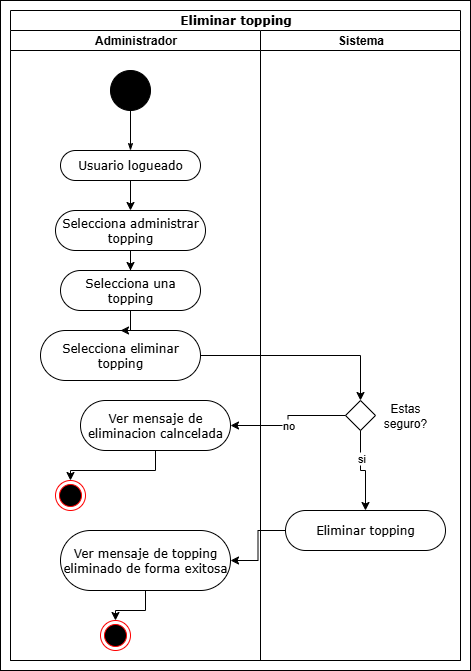

The diagram above was exported from draw.io. Its source (the exported page's mxGraphModel, read from the mxfile embedded in the PNG):
<mxGraphModel dx="1426" dy="785" grid="1" gridSize="10" guides="1" tooltips="1" connect="1" arrows="1" fold="1" page="1" pageScale="1" pageWidth="850" pageHeight="1100" background="none" math="0" shadow="0">
  <root>
    <mxCell id="0" />
    <mxCell id="1" parent="0" />
    <mxCell id="-cfjnvF_bHSGGwkKcoIG-19" value="" style="rounded=0;whiteSpace=wrap;html=1;" vertex="1" parent="1">
      <mxGeometry x="30" y="10" width="470" height="670" as="geometry" />
    </mxCell>
    <mxCell id="1c1d494c118603dd-1" value="Eliminar topping" style="swimlane;html=1;childLayout=stackLayout;startSize=20;rounded=0;shadow=0;comic=0;labelBackgroundColor=none;strokeWidth=1;fontFamily=Verdana;fontSize=12;align=center;" parent="1" vertex="1">
      <mxGeometry x="40" y="20" width="450" height="650" as="geometry" />
    </mxCell>
    <mxCell id="1c1d494c118603dd-2" value="Administrador" style="swimlane;html=1;startSize=20;" parent="1c1d494c118603dd-1" vertex="1">
      <mxGeometry y="20" width="250" height="630" as="geometry" />
    </mxCell>
    <mxCell id="60571a20871a0731-4" value="" style="ellipse;whiteSpace=wrap;html=1;rounded=0;shadow=0;comic=0;labelBackgroundColor=none;strokeWidth=1;fillColor=#000000;fontFamily=Verdana;fontSize=12;align=center;" parent="1c1d494c118603dd-2" vertex="1">
      <mxGeometry x="100" y="40" width="40" height="40" as="geometry" />
    </mxCell>
    <mxCell id="60571a20871a0731-8" value="Usuario logueado" style="rounded=1;whiteSpace=wrap;html=1;shadow=0;comic=0;labelBackgroundColor=none;strokeWidth=1;fontFamily=Verdana;fontSize=12;align=center;arcSize=50;" parent="1c1d494c118603dd-2" vertex="1">
      <mxGeometry x="50" y="120" width="140" height="30" as="geometry" />
    </mxCell>
    <mxCell id="1c1d494c118603dd-27" style="edgeStyle=orthogonalEdgeStyle;rounded=0;html=1;labelBackgroundColor=none;startArrow=none;startFill=0;startSize=5;endArrow=classicThin;endFill=1;endSize=5;jettySize=auto;orthogonalLoop=1;strokeWidth=1;fontFamily=Verdana;fontSize=12" parent="1c1d494c118603dd-2" source="60571a20871a0731-4" target="60571a20871a0731-8" edge="1">
      <mxGeometry relative="1" as="geometry" />
    </mxCell>
    <mxCell id="-cfjnvF_bHSGGwkKcoIG-35" value="Selecciona una topping" style="rounded=1;whiteSpace=wrap;html=1;shadow=0;comic=0;labelBackgroundColor=none;strokeWidth=1;fontFamily=Verdana;fontSize=12;align=center;arcSize=50;" vertex="1" parent="1c1d494c118603dd-2">
      <mxGeometry x="50" y="240" width="140" height="40" as="geometry" />
    </mxCell>
    <mxCell id="-cfjnvF_bHSGGwkKcoIG-68" style="edgeStyle=orthogonalEdgeStyle;rounded=0;orthogonalLoop=1;jettySize=auto;html=1;entryX=0.5;entryY=0;entryDx=0;entryDy=0;" edge="1" parent="1c1d494c118603dd-2" source="-cfjnvF_bHSGGwkKcoIG-50" target="-cfjnvF_bHSGGwkKcoIG-16">
      <mxGeometry relative="1" as="geometry" />
    </mxCell>
    <mxCell id="-cfjnvF_bHSGGwkKcoIG-50" value="Ver mensaje de topping eliminado de forma exitosa" style="rounded=1;whiteSpace=wrap;html=1;shadow=0;comic=0;labelBackgroundColor=none;strokeWidth=1;fontFamily=Verdana;fontSize=12;align=center;arcSize=50;" vertex="1" parent="1c1d494c118603dd-2">
      <mxGeometry x="50" y="500" width="170" height="60" as="geometry" />
    </mxCell>
    <mxCell id="-cfjnvF_bHSGGwkKcoIG-16" value="" style="ellipse;html=1;shape=endState;fillColor=#000000;strokeColor=#ff0000;" vertex="1" parent="1c1d494c118603dd-2">
      <mxGeometry x="90" y="590" width="30" height="30" as="geometry" />
    </mxCell>
    <mxCell id="1c1d494c118603dd-3" value="Sistema" style="swimlane;html=1;startSize=20;" parent="1c1d494c118603dd-1" vertex="1">
      <mxGeometry x="250" y="20" width="200" height="630" as="geometry" />
    </mxCell>
    <mxCell id="-cfjnvF_bHSGGwkKcoIG-97" value="" style="rhombus;whiteSpace=wrap;html=1;" vertex="1" parent="1c1d494c118603dd-3">
      <mxGeometry x="85" y="370" width="30" height="30" as="geometry" />
    </mxCell>
    <mxCell id="-cfjnvF_bHSGGwkKcoIG-99" value="Estas seguro?" style="text;html=1;align=center;verticalAlign=middle;whiteSpace=wrap;rounded=0;" vertex="1" parent="1c1d494c118603dd-3">
      <mxGeometry x="115" y="370" width="60" height="30" as="geometry" />
    </mxCell>
    <mxCell id="-cfjnvF_bHSGGwkKcoIG-100" value="Eliminar topping" style="rounded=1;whiteSpace=wrap;html=1;shadow=0;comic=0;labelBackgroundColor=none;strokeWidth=1;fontFamily=Verdana;fontSize=12;align=center;arcSize=50;" vertex="1" parent="1c1d494c118603dd-3">
      <mxGeometry x="25" y="480" width="160" height="40" as="geometry" />
    </mxCell>
    <mxCell id="-cfjnvF_bHSGGwkKcoIG-101" style="edgeStyle=orthogonalEdgeStyle;rounded=0;orthogonalLoop=1;jettySize=auto;html=1;" edge="1" parent="1c1d494c118603dd-3" source="-cfjnvF_bHSGGwkKcoIG-97" target="-cfjnvF_bHSGGwkKcoIG-100">
      <mxGeometry relative="1" as="geometry" />
    </mxCell>
    <mxCell id="-cfjnvF_bHSGGwkKcoIG-108" value="si" style="edgeLabel;html=1;align=center;verticalAlign=middle;resizable=0;points=[];" vertex="1" connectable="0" parent="-cfjnvF_bHSGGwkKcoIG-101">
      <mxGeometry x="-0.36" relative="1" as="geometry">
        <mxPoint as="offset" />
      </mxGeometry>
    </mxCell>
    <mxCell id="-cfjnvF_bHSGGwkKcoIG-102" style="edgeStyle=orthogonalEdgeStyle;rounded=0;orthogonalLoop=1;jettySize=auto;html=1;entryX=1;entryY=0.5;entryDx=0;entryDy=0;" edge="1" parent="1c1d494c118603dd-1" source="-cfjnvF_bHSGGwkKcoIG-100" target="-cfjnvF_bHSGGwkKcoIG-50">
      <mxGeometry relative="1" as="geometry" />
    </mxCell>
    <mxCell id="-cfjnvF_bHSGGwkKcoIG-56" style="edgeStyle=orthogonalEdgeStyle;rounded=0;orthogonalLoop=1;jettySize=auto;html=1;" edge="1" parent="1" source="-cfjnvF_bHSGGwkKcoIG-42" target="-cfjnvF_bHSGGwkKcoIG-35">
      <mxGeometry relative="1" as="geometry" />
    </mxCell>
    <mxCell id="-cfjnvF_bHSGGwkKcoIG-42" value="Selecciona administrar topping" style="rounded=1;whiteSpace=wrap;html=1;shadow=0;comic=0;labelBackgroundColor=none;strokeWidth=1;fontFamily=Verdana;fontSize=12;align=center;arcSize=50;" vertex="1" parent="1">
      <mxGeometry x="85" y="220" width="150" height="40" as="geometry" />
    </mxCell>
    <mxCell id="-cfjnvF_bHSGGwkKcoIG-55" style="edgeStyle=orthogonalEdgeStyle;rounded=0;orthogonalLoop=1;jettySize=auto;html=1;" edge="1" parent="1" source="60571a20871a0731-8" target="-cfjnvF_bHSGGwkKcoIG-42">
      <mxGeometry relative="1" as="geometry" />
    </mxCell>
    <mxCell id="-cfjnvF_bHSGGwkKcoIG-111" style="edgeStyle=orthogonalEdgeStyle;rounded=0;orthogonalLoop=1;jettySize=auto;html=1;entryX=0.5;entryY=0;entryDx=0;entryDy=0;" edge="1" parent="1" source="-cfjnvF_bHSGGwkKcoIG-85" target="-cfjnvF_bHSGGwkKcoIG-97">
      <mxGeometry relative="1" as="geometry" />
    </mxCell>
    <mxCell id="-cfjnvF_bHSGGwkKcoIG-85" value="Selecciona eliminar topping" style="rounded=1;whiteSpace=wrap;html=1;shadow=0;comic=0;labelBackgroundColor=none;strokeWidth=1;fontFamily=Verdana;fontSize=12;align=center;arcSize=50;" vertex="1" parent="1">
      <mxGeometry x="70" y="340" width="160" height="50" as="geometry" />
    </mxCell>
    <mxCell id="-cfjnvF_bHSGGwkKcoIG-87" style="edgeStyle=orthogonalEdgeStyle;rounded=0;orthogonalLoop=1;jettySize=auto;html=1;entryX=0.5;entryY=0;entryDx=0;entryDy=0;" edge="1" parent="1" source="-cfjnvF_bHSGGwkKcoIG-35" target="-cfjnvF_bHSGGwkKcoIG-85">
      <mxGeometry relative="1" as="geometry" />
    </mxCell>
    <mxCell id="-cfjnvF_bHSGGwkKcoIG-106" style="edgeStyle=orthogonalEdgeStyle;rounded=0;orthogonalLoop=1;jettySize=auto;html=1;entryX=0.5;entryY=0;entryDx=0;entryDy=0;" edge="1" parent="1" source="-cfjnvF_bHSGGwkKcoIG-103" target="-cfjnvF_bHSGGwkKcoIG-105">
      <mxGeometry relative="1" as="geometry" />
    </mxCell>
    <mxCell id="-cfjnvF_bHSGGwkKcoIG-103" value="Ver mensaje de eliminacion calncelada" style="rounded=1;whiteSpace=wrap;html=1;shadow=0;comic=0;labelBackgroundColor=none;strokeWidth=1;fontFamily=Verdana;fontSize=12;align=center;arcSize=50;" vertex="1" parent="1">
      <mxGeometry x="110" y="410" width="150" height="50" as="geometry" />
    </mxCell>
    <mxCell id="-cfjnvF_bHSGGwkKcoIG-104" style="edgeStyle=orthogonalEdgeStyle;rounded=0;orthogonalLoop=1;jettySize=auto;html=1;entryX=1;entryY=0.5;entryDx=0;entryDy=0;" edge="1" parent="1" source="-cfjnvF_bHSGGwkKcoIG-97" target="-cfjnvF_bHSGGwkKcoIG-103">
      <mxGeometry relative="1" as="geometry" />
    </mxCell>
    <mxCell id="-cfjnvF_bHSGGwkKcoIG-109" value="no" style="edgeLabel;html=1;align=center;verticalAlign=middle;resizable=0;points=[];" vertex="1" connectable="0" parent="-cfjnvF_bHSGGwkKcoIG-104">
      <mxGeometry x="0.08" y="-1" relative="1" as="geometry">
        <mxPoint as="offset" />
      </mxGeometry>
    </mxCell>
    <mxCell id="-cfjnvF_bHSGGwkKcoIG-105" value="" style="ellipse;html=1;shape=endState;fillColor=#000000;strokeColor=#ff0000;" vertex="1" parent="1">
      <mxGeometry x="85" y="490" width="30" height="30" as="geometry" />
    </mxCell>
  </root>
</mxGraphModel>